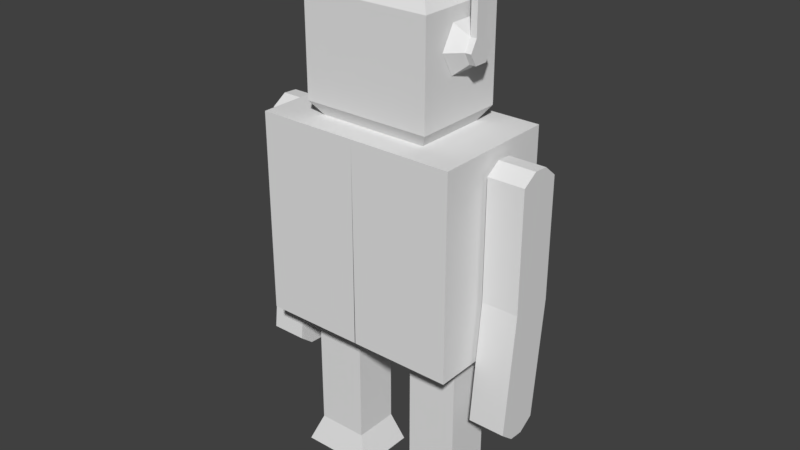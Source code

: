 # Source: robotplaton.blend  (saved by Blender 2.79.0; exported with 4.5.12 LTS)
import bpy
from mathutils import Matrix  # noqa: F401  (used for matrix-valued properties, if any)

bpy.ops.wm.read_factory_settings(use_empty=True)
scene = bpy.context.scene
scene.name = 'Scene'

# ---- collections
col_collection_1 = bpy.data.collections.new('Collection 1'); scene.collection.children.link(col_collection_1)

# ---- materials (node trees are filled in below, after node groups)
mat_material = bpy.data.materials.new('Material')
mat_material.alpha_threshold = 0.0
mat_material.use_transparent_shadow = False
mat_material.roughness = 0.5
mat_material.line_color = (0.0, 0.0, 0.0, 1.0)

# ---- material node trees

# ---- world
world_world = bpy.data.worlds.new('World'); scene.world = world_world
world_world.color = (0.05088, 0.05088, 0.05088)
world_world.use_sun_shadow = False
world_world.sun_shadow_jitter_overblur = 0.0
world_world.cycles.sampling_method = 'MANUAL'

# ---- meshes
me_cylinder_002 = bpy.data.meshes.new('Cylinder.002')
me_cylinder_002.from_pydata([(-2.75, 0.2091, -1.216), (-2.75, 0.4, -1.016), (-2.569, 0.1046, -1.216), (-2.404, 0.2, -1.016), (-2.569, -0.1046, -1.216), (-2.404, -0.2, -1.016), (-2.75, -0.2091, -1.216), (-2.75, -0.4, -1.016), (-2.931, -0.1046, -1.216), (-3.097, -0.2, -1.016), (-2.931, 0.1046, -1.216), (-3.097, 0.2, -1.016), (-2.75, 0.2091, -1.314), (-2.569, 0.1046, -1.314), (-2.569, -0.1046, -1.314), (-2.75, -0.2091, -1.314), (-2.931, -0.1046, -1.314), (-2.931, 0.1046, -1.314), (-3.817, -0.1046, -1.216), (-3.817, 0.1046, -1.216), (-3.817, -0.1046, -1.314), (-3.817, 0.1046, -1.314), (-3.928, -0.3137, -1.118), (-3.928, 0.3137, -1.118), (-3.928, -0.3137, -1.412), (-3.928, 0.3137, -1.412), (-4.113, -0.2098, -1.167), (-4.113, 0.2098, -1.167), (-4.113, -0.2098, -1.364), (-4.113, 0.2098, -1.364)], [], [(0, 1, 3, 2), (2, 3, 5, 4), (4, 5, 7, 6), (6, 7, 9, 8), (3, 1, 11, 9, 7, 5), (8, 9, 11, 10), (10, 11, 1, 0), (2, 4, 14, 13), (12, 13, 14, 15, 16, 17), (10, 17, 21, 19), (0, 2, 13, 12), (4, 6, 15, 14), (10, 0, 12, 17), (6, 8, 16, 15), (20, 18, 22, 24), (8, 10, 19, 18), (17, 16, 20, 21), (16, 8, 18, 20), (25, 24, 28, 29), (21, 20, 24, 25), (19, 21, 25, 23), (18, 19, 23, 22), (26, 27, 29, 28), (23, 25, 29, 27), (22, 23, 27, 26), (24, 22, 26, 28)])
_uv = me_cylinder_002.uv_layers.new(name='UVMap')
_uv.uv.foreach_set('vector', [0.5263, 0.199, 0.4083, 0.1841, 0.4083, 0.0, 0.5263, 0.1027, 0.8177, 0.5689, 0.9357, 0.5133, 0.9357, 0.746, 0.8177, 0.6905, 0.7021, 0.2966, 0.5841, 0.3993, 0.5841, 0.2153, 0.7021, 0.2004, 0.7021, 0.2004, 0.5841, 0.2153, 0.5841, 0.0, 0.7021, 0.08784, 0.2042, 0.0, 0.4083, 0.1154, 0.4083, 0.3474, 0.2042, 0.4641, 0.0, 0.3487, 0.0, 0.1167, 0.4058, 0.8838, 0.2878, 0.9393, 0.2878, 0.7067, 0.4058, 0.7622, 0.5263, 0.3115, 0.4083, 0.3993, 0.4083, 0.1841, 0.5263, 0.199, 0.8177, 0.5689, 0.8177, 0.6905, 0.7599, 0.6905, 0.7599, 0.5689, 0.1718, 0.6464, 0.1718, 0.5251, 0.2785, 0.4641, 0.3852, 0.5244, 0.3852, 0.6457, 0.2785, 0.7067, 0.9411, 1.387e-07, 0.9989, 0.0, 0.9989, 0.5105, 0.9411, 0.5105, 0.5263, 0.199, 0.5263, 0.1027, 0.5841, 0.1027, 0.5841, 0.199, 0.7021, 0.2966, 0.7021, 0.2004, 0.7599, 0.2004, 0.7599, 0.2966, 0.5263, 0.3115, 0.5263, 0.199, 0.5841, 0.199, 0.5841, 0.3115, 0.7021, 0.2004, 0.7021, 0.08784, 0.7599, 0.08784, 0.7599, 0.2004, 0.7599, 0.86, 0.7599, 0.803, 0.8833, 0.746, 0.8833, 0.917, 0.7599, 0.0, 0.8833, 0.0, 0.8833, 0.5133, 0.7599, 0.5133, 0.4083, 0.3993, 0.5317, 0.3993, 0.5317, 0.9127, 0.4083, 0.9127, 0.9411, 0.5105, 0.8833, 0.5105, 0.8833, 1.387e-07, 0.9411, 0.0, 0.5919, 0.7642, 0.5919, 0.3993, 0.7035, 0.4597, 0.7035, 0.7038, 0.5317, 0.6426, 0.5317, 0.521, 0.5919, 0.3993, 0.5919, 0.7642, 0.5317, 0.8783, 0.5317, 0.8213, 0.655, 0.7642, 0.655, 0.9353, 0.1718, 0.5857, 0.1718, 0.7073, 0.1115, 0.829, 0.1115, 0.4641, 0.1718, 0.9508, 0.1718, 0.7067, 0.2878, 0.7067, 0.2878, 0.9508, 0.1167, 0.829, 0.1167, 1.0, 2.813e-07, 0.9717, 0.0, 0.8573, 0.1115, 0.4641, 0.1115, 0.829, 0.0, 0.7686, 0.0, 0.5245, 0.8833, 0.917, 0.8833, 0.746, 1.0, 0.7743, 1.0, 0.8887])
me_cylinder_002.use_remesh_preserve_volume = False
me_cylinder_002.use_remesh_preserve_attributes = False
me_cylinder_002.use_mirror_vertex_groups = False
me_cylinder_002.update()
me_cylinder = bpy.data.meshes.new('Cylinder')
me_cylinder.from_pydata([(0.0, 1.0, -0.1), (0.0, 1.0, 0.399), (0.866, 0.5, -0.1), (0.866, 0.5, 0.399), (0.866, -0.5, -0.1), (0.866, -0.5, 0.399), (-8.742e-08, -1.0, -0.1), (-8.742e-08, -1.0, 0.399), (-0.866, -0.5, -0.1), (-0.866, -0.5, 0.399), (-0.866, 0.5, -0.1), (-0.866, 0.5, 0.399)], [], [(0, 1, 3, 2), (2, 3, 5, 4), (4, 5, 7, 6), (6, 7, 9, 8), (3, 1, 11, 9, 7, 5), (8, 9, 11, 10), (10, 11, 1, 0), (0, 2, 4, 6, 8, 10)])
_uv = me_cylinder.uv_layers.new(name='UVMap')
_uv.uv.foreach_set('vector', [0.1259, 0.5714, 0.2518, 0.5714, 0.2518, 0.8571, 0.1259, 0.8571, 0.1259, 1.0, 4.512e-08, 1.0, 1.504e-08, 0.8571, 0.1259, 0.8571, 0.1259, 0.8571, 1.504e-08, 0.8571, 0.0, 0.5714, 0.1259, 0.5714, 1.0, 0.5714, 0.8741, 0.5714, 0.8741, 0.4286, 1.0, 0.4286, 0.6556, 0.0, 0.8741, 0.1429, 0.8741, 0.4286, 0.6556, 0.5714, 0.437, 0.4286, 0.437, 0.1429, 1.0, 0.4286, 0.8741, 0.4286, 0.8741, 0.1429, 1.0, 0.1429, 1.0, 0.1429, 0.8741, 0.1429, 0.8741, 0.0, 1.0, 0.0, 0.0, 0.1429, 0.2185, 0.0, 0.437, 0.1429, 0.437, 0.4286, 0.2185, 0.5714, 3.008e-08, 0.4286])
me_cylinder.use_remesh_preserve_volume = False
me_cylinder.use_remesh_preserve_attributes = False
me_cylinder.use_mirror_vertex_groups = False
me_cylinder.update()
me_cube_001 = bpy.data.meshes.new('Cube.001')
me_cube_001.from_pydata([(-2.221, -0.4462, -2.492), (-2.219, -0.237, 1.207), (-2.222, 0.236, -2.531), (-2.22, 0.4452, 1.168), (-1.648, -0.4451, -2.493), (-1.646, -0.2359, 1.206), (-1.649, 0.2371, -2.531), (-1.647, 0.4463, 1.168), (-2.222, -0.0008283, -2.684), (-2.222, -0.2282, -2.672), (-2.219, -0.0001921, 1.36), (-2.22, 0.2272, 1.347), (-1.649, -0.2271, -2.672), (-1.649, 0.0002941, -2.685), (-1.647, 0.2283, 1.347), (-1.646, 0.0009303, 1.36), (-2.22, -0.246, -0.6482), (-2.221, 0.4362, -0.6868), (-1.649, 0.4373, -0.6872), (-1.647, -0.2448, -0.6486), (-1.648, 0.2099, -0.6743), (-1.648, -0.01745, -0.6615), (-2.221, -0.01858, -0.6611), (-2.221, 0.2088, -0.6739)], [], [(23, 11, 3, 17), (17, 3, 7, 18), (21, 15, 5, 19), (19, 5, 1, 16), (9, 12, 4, 0), (15, 10, 1, 5), (7, 3, 11, 14), (14, 11, 10, 15), (2, 6, 13, 8), (8, 13, 12, 9), (18, 7, 14, 20), (20, 14, 15, 21), (16, 1, 10, 22), (22, 10, 11, 23), (9, 22, 23, 8), (0, 16, 22, 9), (13, 20, 21, 12), (6, 18, 20, 13), (4, 19, 16, 0), (12, 21, 19, 4), (2, 17, 18, 6), (8, 23, 17, 2)])
_uv = me_cube_001.uv_layers.new(name='UVMap')
_uv.uv.foreach_set('vector', [0.06951, 0.5, 0.09874, 1.0, 0.02923, 0.9587, 0.0, 0.5, 0.6503, 0.4587, 0.6503, 0.0, 0.8252, 5.904e-08, 0.8252, 0.4587, 0.3768, 0.5, 0.406, 0.0, 0.4755, 0.04128, 0.4463, 0.5, 0.6503, 0.4587, 0.6503, 0.9174, 0.4755, 0.9174, 0.4755, 0.4587, 0.8252, 0.282, 1.0, 0.282, 1.0, 0.3384, 0.8252, 0.3384, 1.0, 0.0564, 0.8252, 0.0564, 0.8252, 5.166e-08, 1.0, 0.0, 1.0, 0.1692, 0.8252, 0.1692, 0.8252, 0.1128, 1.0, 0.1128, 1.0, 0.1128, 0.8252, 0.1128, 0.8252, 0.0564, 1.0, 0.0564, 0.8252, 0.1692, 1.0, 0.1692, 1.0, 0.2256, 0.8252, 0.2256, 0.8252, 0.2256, 1.0, 0.2256, 1.0, 0.282, 0.8252, 0.282, 0.2378, 0.5, 0.267, 0.04128, 0.3365, 2.952e-08, 0.3073, 0.5, 0.3073, 0.5, 0.3365, 2.952e-08, 0.406, 0.0, 0.3768, 0.5, 0.2085, 0.5, 0.2378, 0.9587, 0.1682, 1.0, 0.139, 0.5, 0.139, 0.5, 0.1682, 1.0, 0.09874, 1.0, 0.06951, 0.5, 0.1682, 1.181e-07, 0.139, 0.5, 0.06951, 0.5, 0.09874, 0.0, 0.2378, 0.04128, 0.2085, 0.5, 0.139, 0.5, 0.1682, 1.181e-07, 0.3365, 1.0, 0.3073, 0.5, 0.3768, 0.5, 0.406, 1.0, 0.267, 0.9587, 0.2378, 0.5, 0.3073, 0.5, 0.3365, 1.0, 0.6503, 5.904e-08, 0.6503, 0.4587, 0.4755, 0.4587, 0.4755, 0.0, 0.406, 1.0, 0.3768, 0.5, 0.4463, 0.5, 0.4755, 0.9587, 0.6503, 0.9174, 0.6503, 0.4587, 0.8252, 0.4587, 0.8252, 0.9174, 0.09874, 0.0, 0.06951, 0.5, 0.0, 0.5, 0.02923, 0.04128])
me_cube_001.use_remesh_preserve_volume = False
me_cube_001.use_remesh_preserve_attributes = False
me_cube_001.use_mirror_vertex_groups = False
me_cube_001.update()
me_cube = bpy.data.meshes.new('Cube')
me_cube.from_pydata([(-0.4928, 0.3636, -1.616), (-0.4928, -0.3636, -1.616), (-1.3, -0.3636, -1.616), (-1.3, 0.3636, -1.616), (4.768e-07, 1.0, 1.526), (-6.557e-07, -1.0, 1.526), (-1.59, -1.0, 1.526), (-1.59, 1.0, 1.526), (0.005961, 1.0, -1.616), (0.005961, -1.0, -1.616), (-1.59, 1.0, -1.616), (-1.59, -1.0, -1.616), (-0.4928, 0.3636, -3.878), (-0.4928, -0.3636, -3.878), (-1.3, 0.3636, -3.878), (-1.3, -0.3636, -3.878), (-0.4928, 0.3636, -3.878), (-0.4928, -0.3636, -3.878), (-1.3, 0.3636, -3.878), (-1.3, -0.3636, -3.878), (-0.3165, 0.4858, -4.344), (-0.3165, -0.4858, -4.344), (-1.496, 0.4858, -4.344), (-1.496, -0.4858, -4.344), (4.768e-07, 1.0, 1.526), (-6.557e-07, -1.0, 1.526), (-1.59, 1.0, 1.526), (-1.59, -1.0, 1.526), (-1.272, 1.0, 1.526), (-0.9542, 1.0, 1.526), (-0.6361, 1.0, 1.526), (-0.3181, 1.0, 1.526), (2.503e-07, 0.6, 1.526), (2.384e-08, 0.2, 1.526), (-2.027e-07, -0.2, 1.526), (-4.292e-07, -0.6, 1.526), (-1.59, -0.6, 1.526), (-1.59, -0.2, 1.526), (-1.59, 0.2, 1.526), (-1.59, 0.6, 1.526), (-0.3181, -1.0, 1.526), (-0.6361, -1.0, 1.526), (-0.9542, -1.0, 1.526), (-1.272, -1.0, 1.526), (8.941e-08, 0.5782, 1.526), (-2.682e-07, -0.5782, 1.526), (-0.5301, 1.0, 1.526), (-1.06, 1.0, 1.526), (-0.5301, -1.0, 1.526), (-1.06, -1.0, 1.526), (-1.59, -0.3333, 1.526), (-1.59, 0.3333, 1.526), (-0.8617, 0.5782, 1.526), (-0.8617, -0.5782, 1.526), (1.192e-07, 0.732, 1.744), (-2.384e-07, -0.732, 1.744), (-1.012, 0.732, 1.744), (-1.012, -0.732, 1.744), (1.192e-07, 0.732, 3.303), (-2.384e-07, -0.732, 3.303), (-1.012, 0.732, 3.303), (-1.012, -0.732, 3.303), (8.941e-08, 0.5782, 3.521), (-2.682e-07, -0.5782, 3.521), (-0.8577, 0.5782, 3.521), (-0.8577, -0.5782, 3.521)], [], [(2, 3, 14, 15), (24, 4, 44, 45, 5, 25, 35, 34, 33, 32), (25, 5, 48, 49, 6, 27, 43, 42, 41, 40), (27, 6, 50, 51, 7, 26, 39, 38, 37, 36), (4, 24, 31, 30, 29, 28, 26, 7, 47, 46), (1, 0, 8, 9), (0, 3, 10, 8), (2, 1, 9, 11), (3, 2, 11, 10), (13, 15, 19, 17), (3, 0, 12, 14), (1, 2, 15, 13), (0, 1, 13, 12), (19, 18, 22, 23), (12, 13, 17, 16), (15, 14, 18, 19), (14, 12, 16, 18), (20, 21, 23, 22), (18, 16, 20, 22), (17, 19, 23, 21), (16, 17, 21, 20), (24, 8, 10, 26, 28, 29, 30, 31), (8, 24, 32, 33, 34, 35, 25, 9), (11, 27, 36, 37, 38, 39, 26, 10), (9, 25, 40, 41, 42, 43, 27, 11), (44, 52, 56, 54), (50, 6, 49, 48, 5, 45, 53, 52, 44, 4, 46, 47, 7, 51), (54, 56, 60, 58), (45, 44, 54, 55), (53, 45, 55, 57), (52, 53, 57, 56), (58, 60, 64, 62), (55, 54, 58, 59), (57, 55, 59, 61), (56, 57, 61, 60), (62, 64, 65, 63), (59, 58, 62, 63), (61, 59, 63, 65), (60, 61, 65, 64)])
_uv = me_cube.uv_layers.new(name='UVMap')
_uv.uv.foreach_set('vector', [0.878, 0.5686, 0.9747, 0.5686, 0.9747, 0.8699, 0.878, 0.8699, 0.2658, 0.4206, 0.2658, 0.4206, 0.2097, 0.4206, 0.05605, 0.4206, 0.0, 0.4206, 0.0, 0.4206, 0.05315, 0.4206, 0.1063, 0.4206, 0.1595, 0.4206, 0.2126, 0.4206, 0.4779, 0.4186, 0.4779, 0.4186, 0.4779, 0.4896, 0.4779, 0.5605, 0.4779, 0.6315, 0.4779, 0.6315, 0.4779, 0.5889, 0.4779, 0.5463, 0.4779, 0.5037, 0.4779, 0.4612, 0.4779, 0.6863, 0.4779, 0.6863, 0.4779, 0.5971, 0.4779, 0.5078, 0.4779, 0.4186, 0.4779, 0.4186, 0.4779, 0.4721, 0.4779, 0.5257, 0.4779, 0.5792, 0.4779, 0.6328, 0.4779, 0.4186, 0.4779, 0.4186, 0.4779, 0.4612, 0.4779, 0.5037, 0.4779, 0.5463, 0.4779, 0.5889, 0.4779, 0.6315, 0.4779, 0.6315, 0.4779, 0.5605, 0.4779, 0.4896, 0.6773, 0.6023, 0.6773, 0.505, 0.7436, 0.4198, 0.7436, 0.6875, 0.6773, 0.505, 0.57, 0.505, 0.5315, 0.4198, 0.7436, 0.4198, 0.57, 0.6023, 0.6773, 0.6023, 0.7436, 0.6875, 0.5315, 0.6875, 0.57, 0.505, 0.57, 0.6023, 0.5315, 0.6875, 0.5315, 0.4198, 0.0, 0.0, 0.0, 0.0, 0.0, 0.0, 0.0, 0.0, 0.2146, 0.9898, 0.1073, 0.9898, 0.1073, 0.6876, 0.2146, 0.6876, 0.1073, 0.9898, 0.0, 0.9898, 1.584e-08, 0.6876, 0.1073, 0.6876, 0.9747, 0.5686, 0.878, 0.5686, 0.878, 0.2658, 0.9747, 0.2658, 0.9422, 0.8863, 0.9422, 0.9836, 0.878, 1.0, 0.878, 0.8699, 0.0, 0.0, 0.0, 0.0, 0.0, 0.0, 0.0, 0.0, 0.0, 0.0, 0.0, 0.0, 0.0, 0.0, 0.0, 0.0, 0.0, 0.0, 0.0, 0.0, 0.0, 0.0, 0.0, 0.0, 0.7436, 0.7987, 0.8727, 0.7987, 0.8727, 0.9566, 0.7436, 0.9566, 0.4425, 0.97, 0.4425, 0.8619, 0.5053, 0.8383, 0.5053, 0.9962, 0.3797, 0.9726, 0.3797, 0.8645, 0.4425, 0.8383, 0.4425, 0.9962, 1.0, 0.01637, 1.0, 0.1137, 0.9382, 0.1301, 0.9382, 0.0, 0.2665, 0.8383, 0.2658, 0.4186, 0.4779, 0.4186, 0.4779, 0.8383, 0.4356, 0.8383, 0.3933, 0.8383, 0.3511, 0.8383, 0.3088, 0.8383, 0.2658, 0.0, 0.2658, 0.4206, 0.2126, 0.4206, 0.1595, 0.4206, 0.1063, 0.4206, 0.05315, 0.4206, 0.0, 0.4206, 4.752e-08, 3.191e-08, 0.2658, 0.4186, 0.2658, 0.0, 0.3189, 3.191e-08, 0.3721, 1.596e-08, 0.4252, 1.596e-08, 0.4784, 1.596e-08, 0.5315, 3.191e-08, 0.5315, 0.4186, 0.5315, 0.4198, 0.5323, 7.979e-08, 0.5746, 6.383e-08, 0.6168, 1.596e-08, 0.6591, 3.191e-08, 0.7014, 1.596e-08, 0.7436, 0.0, 0.7436, 0.4198, 0.878, 0.7987, 0.7636, 0.7987, 0.7436, 0.7709, 0.878, 0.7709, 0.5315, 0.7767, 0.5315, 0.6875, 0.6019, 0.6875, 0.6724, 0.6875, 0.7428, 0.6875, 0.7428, 0.7439, 0.6283, 0.7439, 0.6283, 0.8987, 0.7428, 0.8987, 0.7428, 0.9552, 0.6724, 0.9552, 0.6019, 0.9552, 0.5315, 0.9552, 0.5315, 0.866, 0.878, 0.7709, 0.7436, 0.7709, 0.7436, 0.5627, 0.878, 0.5627, 0.05605, 0.4206, 0.2097, 0.4206, 0.2301, 0.4498, 0.0356, 0.4498, 0.7636, 0.2658, 0.878, 0.2658, 0.878, 0.2936, 0.7436, 0.2936, 0.9177, 0.2658, 0.7641, 0.2658, 0.7436, 0.2387, 0.9382, 0.2387, 0.878, 0.5627, 0.7436, 0.5627, 0.7641, 0.5323, 0.878, 0.5323, 0.0356, 0.4498, 0.2301, 0.4498, 0.2301, 0.6584, 0.0356, 0.6584, 0.7436, 0.2936, 0.878, 0.2936, 0.878, 0.5018, 0.7436, 0.5018, 0.9382, 0.2387, 0.7436, 0.2387, 0.7436, 0.03109, 0.9382, 0.03109, 0.3797, 0.9931, 0.2658, 0.9931, 0.2658, 0.8383, 0.3797, 0.8383, 0.0356, 0.6584, 0.2301, 0.6584, 0.2097, 0.6876, 0.05605, 0.6876, 0.7436, 0.5018, 0.878, 0.5018, 0.878, 0.5323, 0.7641, 0.5323, 0.9382, 0.03109, 0.7436, 0.03109, 0.7641, 0.0, 0.9177, 0.0])
me_cube.materials.append(mat_material)
me_cube.use_remesh_preserve_volume = False
me_cube.use_remesh_preserve_attributes = False
me_cube.use_mirror_vertex_groups = False
me_cube.update()

# ---- objects
ob_cylinder_001 = bpy.data.objects.new('Cylinder.001', me_cylinder_002)
ob_cylinder = bpy.data.objects.new('Cylinder', me_cylinder)
ob_cube_001 = bpy.data.objects.new('Cube.001', me_cube_001)
ob_cube = bpy.data.objects.new('Cube', me_cube)

# ---- transforms, parenting, visibility, modifiers, constraints
ob_cylinder_001.location = (0.0, 0.0, 0.0)
ob_cylinder_001.rotation_euler = (0.0, 1.571, 0.0)
ob_cylinder_001.lineart.crease_threshold = 0.0
_m = ob_cylinder_001.modifiers.new('Mirror', 'MIRROR')
_m.use_axis = (False, False, True)
ob_cylinder.location = (0.0, 0.0, 3.575)
ob_cylinder.scale = (0.4481, 0.4481, 0.4481)
ob_cylinder.lineart.crease_threshold = 0.0
ob_cube_001.location = (0.0, 0.0, 0.0)
ob_cube_001.lineart.crease_threshold = 0.0
_m = ob_cube_001.modifiers.new('Mirror', 'MIRROR')
ob_cube.location = (0.0, 0.0, 0.0)
ob_cube.lock_rotations_4d = False
ob_cube.empty_display_type = 'ARROWS'
ob_cube.lineart.crease_threshold = 0.0
_m = ob_cube.modifiers.new('Mirror', 'MIRROR')

# ---- collection membership
col_collection_1.objects.link(ob_cylinder_001)
col_collection_1.objects.link(ob_cylinder)
col_collection_1.objects.link(ob_cube_001)
col_collection_1.objects.link(ob_cube)

# ---- scene / render settings (as saved in the file)
scene.frame_start = 1; scene.frame_end = 250; scene.frame_set(1)
scene.render.engine = 'BLENDER_EEVEE_NEXT'
scene.render.resolution_percentage = 50
scene.render.dither_intensity = 0.0
scene.cycles.use_denoising = False
scene.cycles.samples = 128
scene.cycles.sampling_pattern = 'TABULATED_SOBOL'
scene.cycles.use_adaptive_sampling = False
scene.cycles.use_light_tree = False
scene.cycles.blur_glossy = 0.0
scene.cycles.sample_clamp_indirect = 0.0
scene.view_settings.view_transform = 'Standard'
bpy.context.view_layer.update()

# ---- added for rendering (the .blend has no active camera and no usable light): camera, sun
cam_auto = bpy.data.cameras.new('AutoCamera')
cam_auto.lens = 50.0
cam_auto.sensor_width = 36.0
cam_auto.clip_end = 1000.0
ob_auto_camera = bpy.data.objects.new('AutoCamera', cam_auto)
scene.collection.objects.link(ob_auto_camera)
ob_auto_camera.location = (9.03128, -10.8375, 7.10981)
ob_auto_camera.rotation_euler = (1.09748, -7.21219e-08, 0.694738)
scene.camera = ob_auto_camera
light_auto_sun = bpy.data.lights.new('AutoSun', 'SUN')
light_auto_sun.energy = 3.0
light_auto_sun.angle = 0.0523599
ob_auto_sun = bpy.data.objects.new('AutoSun', light_auto_sun)
scene.collection.objects.link(ob_auto_sun)
ob_auto_sun.rotation_euler = (0.872665, 0.174533, 0.523599)
bpy.context.view_layer.update()
